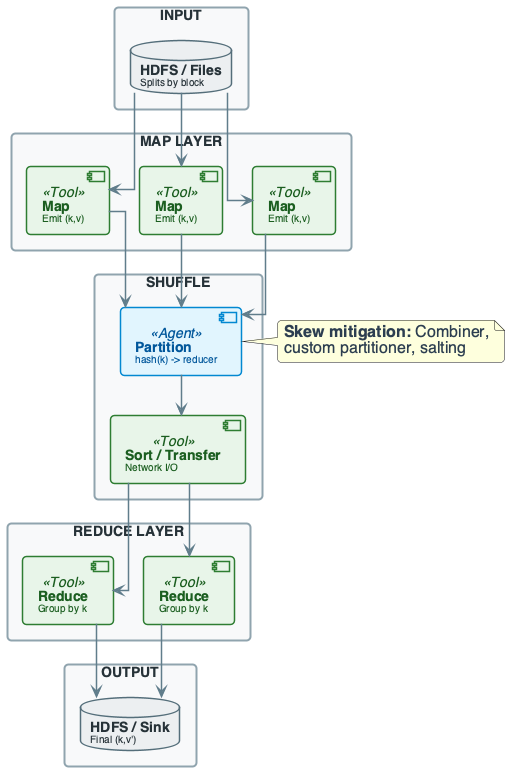

The diagram above was rendered by PlantUML. Its source (embedded in the PNG):
@startuml
'=================================================
' CANONICAL DIAGRAM TEMPLATE - DATA ENGINEERING
'=================================================

top to bottom direction
skinparam linetype ortho
skinparam shadowing false
skinparam roundcorner 8
skinparam handwritten false
skinparam nodesep 30
skinparam ranksep 40

'-------------------------
' FONT & GLOBAL STYLE
'-------------------------
skinparam defaultFontName "Segoe UI, Helvetica, sans-serif"
skinparam defaultFontSize 16
skinparam defaultFontColor #2C3E50

'-------------------------
' GENERIC BOX STYLE
'-------------------------
skinparam rectangle {
    BackgroundColor #F8F9FA
    BorderColor #90A4AE
    BorderThickness 2
    FontColor #263238
    FontSize 14
    FontStyle bold
    Padding 20
}

skinparam component {
    BackgroundColor #FFFFFF
    BorderColor #78909C
    BorderThickness 1.5
    FontSize 14
    Padding 12
}

skinparam database {
    BackgroundColor #ECEFF1
    BorderColor #546E7A
    BorderThickness 1.5
    FontSize 14
    FontColor #263238
}

skinparam arrow {
    Color #607D8B
    Thickness 1.5
    FontSize 11
    FontColor #546E7A
}

'-------------------------
' SEMANTIC STEREOTYPES
'-------------------------
skinparam component<<UI>> {
    BorderColor #8E24AA
    BackgroundColor #F3E5F5
    FontColor #4A148C
}

skinparam component<<Agent>> {
    BorderColor #0288D1
    BackgroundColor #E1F5FE
    FontColor #01579B
}

skinparam component<<Tool>> {
    BorderColor #2E7D32
    BackgroundColor #E8F5E9
    FontColor #1B5E20
}

skinparam component<<Config>> {
    BorderColor #F57C00
    BackgroundColor #FFF3E0
    FontColor #E65100
}

skinparam component<<Bad>> {
    BorderColor #C62828
    BackgroundColor #FFEBEE
    FontColor #B71C1C
}

skinparam component<<V1>> {
    BorderColor #F57C00
    BackgroundColor #FFF3E0
    FontColor #E65100
}

skinparam component<<V2>> {
    BorderColor #2E7D32
    BackgroundColor #E8F5E9
    FontColor #1B5E20
}

skinparam component<<up>> {
    BackgroundColor #E8F5E9
    BorderColor #2E7D32
}

skinparam component<<down>> {
    BackgroundColor #FFEBEE
    BorderColor #C62828
}

skinparam database<<up>> {
    BackgroundColor #E8F5E9
    BorderColor #2E7D32
}

skinparam database<<down>> {
    BackgroundColor #FFEBEE
    BorderColor #C62828
}

skinparam component<<success>> {
    BackgroundColor #E8F5E9
    BorderColor #2E7D32
}

skinparam component<<failure>> {
    BackgroundColor #FFEBEE
    BorderColor #C62828
}

'=================================================

' MAPREDUCE SYSTEM OVERVIEW
rectangle "INPUT" #F8F9FA {
    database "**HDFS / Files**\n<size:10>Splits by block</size>" as INP
}

rectangle "MAP LAYER" #F8F9FA {
    component "**Map**\n<size:10>Emit (k,v)</size>" as MAP1 <<Tool>>
    component "**Map**\n<size:10>Emit (k,v)</size>" as MAP2 <<Tool>>
    component "**Map**\n<size:10>Emit (k,v)</size>" as MAP3 <<Tool>>
}

rectangle "SHUFFLE" #F8F9FA {
    component "**Partition**\n<size:10>hash(k) -> reducer</size>" as PART <<Agent>>
    component "**Sort / Transfer**\n<size:10>Network I/O</size>" as SORT_XFER <<Tool>>
}

rectangle "REDUCE LAYER" #F8F9FA {
    component "**Reduce**\n<size:10>Group by k</size>" as R1 <<Tool>>
    component "**Reduce**\n<size:10>Group by k</size>" as R2 <<Tool>>
}

rectangle "OUTPUT" #F8F9FA {
    database "**HDFS / Sink**\n<size:10>Final (k,v')</size>" as OUT
}

INP --> MAP1
INP --> MAP2
INP --> MAP3
MAP1 --> PART
MAP2 --> PART
MAP3 --> PART
PART --> SORT_XFER
SORT_XFER --> R1
SORT_XFER --> R2
R1 --> OUT
R2 --> OUT

note right of PART
  **Skew mitigation:** Combiner,
  custom partitioner, salting
end note

@enduml